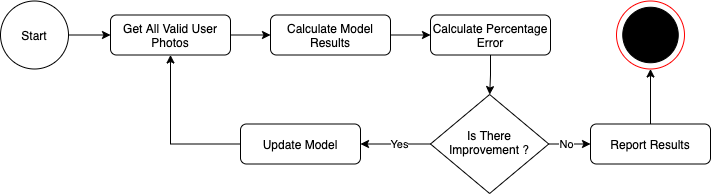

The diagram above was exported from draw.io. Its source (the exported page's mxGraphModel, read from the mxfile embedded in the PNG):
<mxGraphModel dx="906" dy="463" grid="1" gridSize="10" guides="1" tooltips="1" connect="1" arrows="1" fold="1" page="1" pageScale="1" pageWidth="827" pageHeight="1169" math="0" shadow="0">
  <root>
    <mxCell id="WIyWlLk6GJQsqaUBKTNV-0" />
    <mxCell id="WIyWlLk6GJQsqaUBKTNV-1" parent="WIyWlLk6GJQsqaUBKTNV-0" />
    <mxCell id="rf4Ileb6K2IE2LyB8g2J-0" value="" style="edgeStyle=orthogonalEdgeStyle;rounded=0;orthogonalLoop=1;jettySize=auto;html=1;" edge="1" parent="WIyWlLk6GJQsqaUBKTNV-1" source="HEaauR0obHOCP2bj-oPU-21" target="HEaauR0obHOCP2bj-oPU-27">
      <mxGeometry relative="1" as="geometry" />
    </mxCell>
    <mxCell id="HEaauR0obHOCP2bj-oPU-21" value="Start" style="ellipse;whiteSpace=wrap;html=1;aspect=fixed;" parent="WIyWlLk6GJQsqaUBKTNV-1" vertex="1">
      <mxGeometry x="10" y="76.5" width="68" height="68" as="geometry" />
    </mxCell>
    <mxCell id="rf4Ileb6K2IE2LyB8g2J-1" value="" style="edgeStyle=orthogonalEdgeStyle;rounded=0;orthogonalLoop=1;jettySize=auto;html=1;" edge="1" parent="WIyWlLk6GJQsqaUBKTNV-1" source="HEaauR0obHOCP2bj-oPU-27" target="HEaauR0obHOCP2bj-oPU-36">
      <mxGeometry relative="1" as="geometry" />
    </mxCell>
    <mxCell id="HEaauR0obHOCP2bj-oPU-27" value="Get All Valid User Photos" style="rounded=1;whiteSpace=wrap;html=1;fontSize=12;glass=0;strokeWidth=1;shadow=0;" parent="WIyWlLk6GJQsqaUBKTNV-1" vertex="1">
      <mxGeometry x="120" y="90.5" width="120" height="40" as="geometry" />
    </mxCell>
    <mxCell id="rf4Ileb6K2IE2LyB8g2J-3" value="" style="edgeStyle=orthogonalEdgeStyle;rounded=0;orthogonalLoop=1;jettySize=auto;html=1;" edge="1" parent="WIyWlLk6GJQsqaUBKTNV-1" source="HEaauR0obHOCP2bj-oPU-36" target="rf4Ileb6K2IE2LyB8g2J-2">
      <mxGeometry relative="1" as="geometry" />
    </mxCell>
    <mxCell id="HEaauR0obHOCP2bj-oPU-36" value="Calculate Model Results" style="rounded=1;whiteSpace=wrap;html=1;fontSize=12;glass=0;strokeWidth=1;shadow=0;" parent="WIyWlLk6GJQsqaUBKTNV-1" vertex="1">
      <mxGeometry x="280" y="90.5" width="120" height="40" as="geometry" />
    </mxCell>
    <mxCell id="rf4Ileb6K2IE2LyB8g2J-17" value="" style="edgeStyle=orthogonalEdgeStyle;rounded=0;orthogonalLoop=1;jettySize=auto;html=1;" edge="1" parent="WIyWlLk6GJQsqaUBKTNV-1" source="rf4Ileb6K2IE2LyB8g2J-2" target="rf4Ileb6K2IE2LyB8g2J-5">
      <mxGeometry relative="1" as="geometry" />
    </mxCell>
    <mxCell id="rf4Ileb6K2IE2LyB8g2J-2" value="Calculate Percentage Error" style="rounded=1;whiteSpace=wrap;html=1;fontSize=12;glass=0;strokeWidth=1;shadow=0;" vertex="1" parent="WIyWlLk6GJQsqaUBKTNV-1">
      <mxGeometry x="440" y="90.5" width="120" height="40" as="geometry" />
    </mxCell>
    <mxCell id="rf4Ileb6K2IE2LyB8g2J-7" style="edgeStyle=orthogonalEdgeStyle;rounded=0;orthogonalLoop=1;jettySize=auto;html=1;exitX=0;exitY=0.5;exitDx=0;exitDy=0;" edge="1" parent="WIyWlLk6GJQsqaUBKTNV-1" source="rf4Ileb6K2IE2LyB8g2J-4" target="HEaauR0obHOCP2bj-oPU-27">
      <mxGeometry relative="1" as="geometry" />
    </mxCell>
    <mxCell id="rf4Ileb6K2IE2LyB8g2J-4" value="Update Model" style="rounded=1;whiteSpace=wrap;html=1;fontSize=12;glass=0;strokeWidth=1;shadow=0;" vertex="1" parent="WIyWlLk6GJQsqaUBKTNV-1">
      <mxGeometry x="250" y="199.5" width="120" height="40" as="geometry" />
    </mxCell>
    <mxCell id="rf4Ileb6K2IE2LyB8g2J-6" value="" style="edgeStyle=orthogonalEdgeStyle;rounded=0;orthogonalLoop=1;jettySize=auto;html=1;" edge="1" parent="WIyWlLk6GJQsqaUBKTNV-1" source="rf4Ileb6K2IE2LyB8g2J-5" target="rf4Ileb6K2IE2LyB8g2J-4">
      <mxGeometry relative="1" as="geometry" />
    </mxCell>
    <mxCell id="rf4Ileb6K2IE2LyB8g2J-18" value="Yes" style="edgeLabel;html=1;align=center;verticalAlign=middle;resizable=0;points=[];" vertex="1" connectable="0" parent="rf4Ileb6K2IE2LyB8g2J-6">
      <mxGeometry x="-0.1" y="1" relative="1" as="geometry">
        <mxPoint y="-1" as="offset" />
      </mxGeometry>
    </mxCell>
    <mxCell id="rf4Ileb6K2IE2LyB8g2J-13" value="" style="edgeStyle=orthogonalEdgeStyle;rounded=0;orthogonalLoop=1;jettySize=auto;html=1;" edge="1" parent="WIyWlLk6GJQsqaUBKTNV-1" source="rf4Ileb6K2IE2LyB8g2J-5" target="rf4Ileb6K2IE2LyB8g2J-11">
      <mxGeometry relative="1" as="geometry" />
    </mxCell>
    <mxCell id="rf4Ileb6K2IE2LyB8g2J-19" value="No" style="edgeLabel;html=1;align=center;verticalAlign=middle;resizable=0;points=[];" vertex="1" connectable="0" parent="rf4Ileb6K2IE2LyB8g2J-13">
      <mxGeometry x="-0.1976" y="-1" relative="1" as="geometry">
        <mxPoint y="-1" as="offset" />
      </mxGeometry>
    </mxCell>
    <mxCell id="rf4Ileb6K2IE2LyB8g2J-5" value="Is There Improvement ?" style="rhombus;whiteSpace=wrap;html=1;shadow=0;fontFamily=Helvetica;fontSize=12;align=center;strokeWidth=1;spacing=6;spacingTop=-4;" vertex="1" parent="WIyWlLk6GJQsqaUBKTNV-1">
      <mxGeometry x="440" y="170" width="118.25" height="99" as="geometry" />
    </mxCell>
    <mxCell id="rf4Ileb6K2IE2LyB8g2J-16" style="edgeStyle=orthogonalEdgeStyle;rounded=0;orthogonalLoop=1;jettySize=auto;html=1;exitX=0.5;exitY=0;exitDx=0;exitDy=0;entryX=0.5;entryY=1;entryDx=0;entryDy=0;" edge="1" parent="WIyWlLk6GJQsqaUBKTNV-1" source="rf4Ileb6K2IE2LyB8g2J-11" target="rf4Ileb6K2IE2LyB8g2J-14">
      <mxGeometry relative="1" as="geometry" />
    </mxCell>
    <mxCell id="rf4Ileb6K2IE2LyB8g2J-11" value="Report Results" style="rounded=1;whiteSpace=wrap;html=1;fontSize=12;glass=0;strokeWidth=1;shadow=0;" vertex="1" parent="WIyWlLk6GJQsqaUBKTNV-1">
      <mxGeometry x="600" y="199.5" width="120" height="40" as="geometry" />
    </mxCell>
    <mxCell id="rf4Ileb6K2IE2LyB8g2J-14" value="End" style="ellipse;whiteSpace=wrap;html=1;aspect=fixed;strokeColor=#FF0000;" vertex="1" parent="WIyWlLk6GJQsqaUBKTNV-1">
      <mxGeometry x="626" y="76.5" width="68" height="68" as="geometry" />
    </mxCell>
    <mxCell id="rf4Ileb6K2IE2LyB8g2J-15" value="" style="ellipse;whiteSpace=wrap;html=1;aspect=fixed;fillColor=#000000;" vertex="1" parent="WIyWlLk6GJQsqaUBKTNV-1">
      <mxGeometry x="632.25" y="82.75" width="55.5" height="55.5" as="geometry" />
    </mxCell>
  </root>
</mxGraphModel>